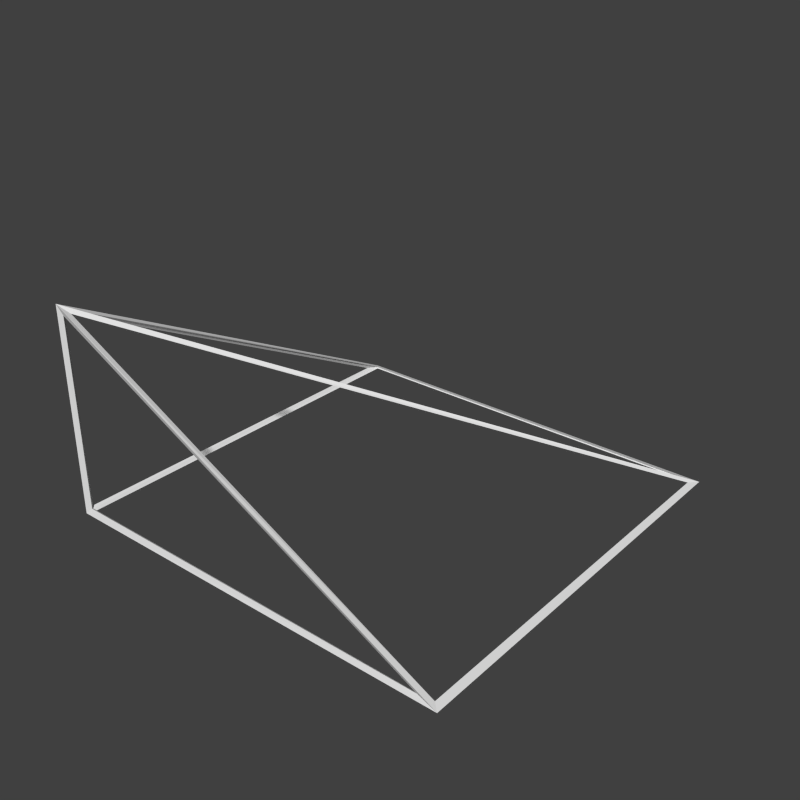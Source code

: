 # Source: halfSlantCornerOut.blend  (saved by Blender 2.71.0; exported with 4.5.12 LTS)
import bpy
from mathutils import Matrix  # noqa: F401  (used for matrix-valued properties, if any)

bpy.ops.wm.read_factory_settings(use_empty=True)
scene = bpy.context.scene
scene.name = 'Scene'

# ---- collections
col_collection_1 = bpy.data.collections.new('Collection 1'); scene.collection.children.link(col_collection_1)

# ---- materials (node trees are filled in below, after node groups)
mat_material = bpy.data.materials.new('Material')
mat_material.alpha_threshold = 0.0
mat_material.use_transparent_shadow = False
mat_material.roughness = 0.5
mat_material.specular_intensity = 0.0
mat_material.line_color = (0.0, 0.0, 0.0, 1.0)

# ---- material node trees

# ---- world
world_world = bpy.data.worlds.new('World'); scene.world = world_world
world_world.color = (0.05088, 0.05088, 0.05088)
world_world.use_sun_shadow = False
world_world.sun_shadow_jitter_overblur = 0.0
world_world.cycles.sampling_method = 'MANUAL'
world_world.cycles.sample_map_resolution = 256

# ---- meshes
me_cube = bpy.data.meshes.new('Cube')
me_cube.from_pydata([(0.5, 0.5, -0.5), (0.5, -0.5, -0.5), (-0.5, -0.5, -0.5), (-0.5, 0.5, -0.5), (-0.5, -0.5, 0.0)], [], [(2, 4, 3), (0, 3, 4), (1, 4, 2), (0, 1, 2, 3), (1, 0, 4)])
_uv = me_cube.uv_layers.new(name='UVMap')
_uv.uv.foreach_set('vector', [1.49e-07, 0.0, 1.49e-07, 0.5, 1.0, 0.0, 1.0, 1.0, 2.086e-07, 1.0, -2.086e-07, 1.192e-07, 1.0, 0.0, -2.086e-07, 0.5, -8.941e-08, 0.0, 1.0, 1.0, 1.0, 0.0, -8.941e-08, 1.192e-07, 2.086e-07, 1.0, 1.0, 0.0, 1.0, 1.0, -2.086e-07, 1.192e-07])
me_cube.materials.append(mat_material)
me_cube.use_remesh_preserve_volume = False
me_cube.use_remesh_preserve_attributes = False
me_cube.use_mirror_vertex_groups = False
me_cube.update()
me_cube_001 = bpy.data.meshes.new('Cube.001')
me_cube_001.from_pydata([(0.493, 0.493, -0.4988), (0.507, 0.507, -0.5012), (0.4918, -0.4946, -0.4981), (0.5082, -0.5054, -0.5019), (-0.4942, -0.4942, -0.4942), (-0.5058, -0.5058, -0.5058), (-0.4946, 0.4918, -0.4981), (-0.5054, 0.5082, -0.5019), (-0.4954, -0.4954, -0.007635), (-0.5046, -0.5046, 0.007635), (-0.5, -0.49, -0.49), (-0.5, -0.49, -0.01618), (-0.5, 0.4576, -0.49), (0.4776, 0.4911, -0.4955), (-0.49, 0.4911, -0.4955), (-0.49, -0.4766, -0.01171), (0.4576, -0.5, -0.49), (-0.49, -0.5, -0.01618), (-0.49, -0.5, -0.49), (0.49, 0.49, -0.5), (0.49, -0.49, -0.5), (-0.49, -0.49, -0.5), (-0.49, 0.49, -0.5), (0.4911, -0.49, -0.4955), (0.4911, 0.4776, -0.4955), (-0.4766, -0.49, -0.01171)], [], [(10, 11, 8, 4), (11, 10, 5, 9), (11, 12, 6, 8), (12, 11, 9, 7), (12, 10, 4, 6), (10, 12, 7, 5), (13, 14, 6, 0), (14, 13, 1, 7), (14, 15, 8, 6), (15, 14, 7, 9), (15, 13, 0, 8), (13, 15, 9, 1), (16, 17, 8, 2), (17, 16, 3, 9), (17, 18, 4, 8), (18, 17, 9, 5), (18, 16, 2, 4), (16, 18, 5, 3), (19, 20, 2, 0), (20, 19, 1, 3), (20, 21, 4, 2), (21, 20, 3, 5), (21, 22, 6, 4), (22, 21, 5, 7), (22, 19, 0, 6), (19, 22, 7, 1), (23, 24, 0, 2), (24, 23, 3, 1), (24, 25, 8, 0), (25, 24, 1, 9), (25, 23, 2, 8), (23, 25, 9, 3)])
_uv = me_cube_001.uv_layers.new(name='UVMap')
_uv.uv.foreach_set('vector', [1.49e-07, 0.0, 1.49e-07, 0.5, 1.49e-07, 0.5, 1.49e-07, 0.0, 1.49e-07, 0.5, 1.49e-07, 0.0, 1.49e-07, 0.0, 1.49e-07, 0.5, 1.49e-07, 0.5, 1.0, 0.0, 1.0, 0.0, 1.49e-07, 0.5, 1.0, 0.0, 1.49e-07, 0.5, 1.49e-07, 0.5, 1.0, 0.0, 1.0, 0.0, 1.49e-07, 0.0, 1.49e-07, 0.0, 1.0, 0.0, 1.49e-07, 0.0, 1.0, 0.0, 1.0, 0.0, 1.49e-07, 0.0, 1.0, 1.0, 2.086e-07, 1.0, 2.086e-07, 1.0, 1.0, 1.0, 2.086e-07, 1.0, 1.0, 1.0, 1.0, 1.0, 2.086e-07, 1.0, 2.086e-07, 1.0, -2.086e-07, 1.192e-07, -2.086e-07, 1.192e-07, 2.086e-07, 1.0, -2.086e-07, 1.192e-07, 2.086e-07, 1.0, 2.086e-07, 1.0, -2.086e-07, 1.192e-07, -2.086e-07, 1.192e-07, 1.0, 1.0, 1.0, 1.0, -2.086e-07, 1.192e-07, 1.0, 1.0, -2.086e-07, 1.192e-07, -2.086e-07, 1.192e-07, 1.0, 1.0, 1.0, 0.0, -2.086e-07, 0.5, -2.086e-07, 0.5, 1.0, 0.0, -2.086e-07, 0.5, 1.0, 0.0, 1.0, 0.0, -2.086e-07, 0.5, -2.086e-07, 0.5, -8.941e-08, 0.0, -8.941e-08, 0.0, -2.086e-07, 0.5, -8.941e-08, 0.0, -2.086e-07, 0.5, -2.086e-07, 0.5, -8.941e-08, 0.0, -8.941e-08, 0.0, 1.0, 0.0, 1.0, 0.0, -8.941e-08, 0.0, 1.0, 0.0, -8.941e-08, 0.0, -8.941e-08, 0.0, 1.0, 0.0, 1.0, 1.0, 1.0, 0.0, 1.0, 0.0, 1.0, 1.0, 1.0, 0.0, 1.0, 1.0, 1.0, 1.0, 1.0, 0.0, 1.0, 0.0, -8.941e-08, 1.192e-07, -8.941e-08, 1.192e-07, 1.0, 0.0, -8.941e-08, 1.192e-07, 1.0, 0.0, 1.0, 0.0, -8.941e-08, 1.192e-07, -8.941e-08, 1.192e-07, 2.086e-07, 1.0, 2.086e-07, 1.0, -8.941e-08, 1.192e-07, 2.086e-07, 1.0, -8.941e-08, 1.192e-07, -8.941e-08, 1.192e-07, 2.086e-07, 1.0, 2.086e-07, 1.0, 1.0, 1.0, 1.0, 1.0, 2.086e-07, 1.0, 1.0, 1.0, 2.086e-07, 1.0, 2.086e-07, 1.0, 1.0, 1.0, 1.0, 0.0, 1.0, 1.0, 1.0, 1.0, 1.0, 0.0, 1.0, 1.0, 1.0, 0.0, 1.0, 0.0, 1.0, 1.0, 1.0, 1.0, -2.086e-07, 1.192e-07, -2.086e-07, 1.192e-07, 1.0, 1.0, -2.086e-07, 1.192e-07, 1.0, 1.0, 1.0, 1.0, -2.086e-07, 1.192e-07, -2.086e-07, 1.192e-07, 1.0, 0.0, 1.0, 0.0, -2.086e-07, 1.192e-07, 1.0, 0.0, -2.086e-07, 1.192e-07, -2.086e-07, 1.192e-07, 1.0, 0.0])
me_cube_001.materials.append(mat_material)
me_cube_001.use_remesh_preserve_volume = False
me_cube_001.use_remesh_preserve_attributes = False
me_cube_001.use_mirror_vertex_groups = False
me_cube_001.update()

# ---- objects
ob_shape = bpy.data.objects.new('Shape', me_cube)
ob_wireframe = bpy.data.objects.new('WireFrame', me_cube_001)
ob_camera = bpy.data.objects.new('Camera', None)

# ---- transforms, parenting, visibility, modifiers, constraints
ob_shape.location = (0.0, 0.0, 0.0)
ob_shape.lock_rotations_4d = False
ob_shape.empty_display_type = 'ARROWS'
ob_shape.hide_render = True
ob_shape.lineart.crease_threshold = 0.0
ob_wireframe.location = (0.0, 0.0, 0.0)
ob_wireframe.lock_rotations_4d = False
ob_wireframe.empty_display_type = 'ARROWS'
ob_wireframe.lineart.crease_threshold = 0.0
ob_camera.location = (0.0, 0.0, 0.0)

# ---- collection membership
col_collection_1.objects.link(ob_shape)
col_collection_1.objects.link(ob_wireframe)
col_collection_1.objects.link(ob_camera)

# ---- scene / render settings (as saved in the file)
scene.camera = ob_camera
scene.frame_start = 1; scene.frame_end = 250; scene.frame_set(1)
scene.render.engine = 'BLENDER_EEVEE_NEXT'
scene.render.resolution_x = 128
scene.render.resolution_y = 128
scene.render.dither_intensity = 0.0
scene.render.film_transparent = True
scene.cycles.use_denoising = False
scene.cycles.samples = 10
scene.cycles.sampling_pattern = 'TABULATED_SOBOL'
scene.cycles.light_sampling_threshold = 0.0
scene.cycles.use_adaptive_sampling = False
scene.cycles.use_light_tree = False
scene.cycles.blur_glossy = 0.0
scene.cycles.volume_bounces = 1
scene.cycles.pixel_filter_type = 'GAUSSIAN'
scene.cycles.sample_clamp_indirect = 0.0
scene.view_settings.view_transform = 'Standard'
bpy.context.view_layer.update()

# ---- added for rendering (the .blend has no active camera and no usable light): camera, sun
cam_auto = bpy.data.cameras.new('AutoCamera')
cam_auto.lens = 50.0
cam_auto.sensor_width = 36.0
cam_auto.clip_end = 1000.0
ob_auto_camera = bpy.data.objects.new('AutoCamera', cam_auto)
scene.collection.objects.link(ob_auto_camera)
ob_auto_camera.location = (1.41041, -1.68984, 0.878296)
ob_auto_camera.rotation_euler = (1.09748, -7.21219e-08, 0.694738)
scene.camera = ob_auto_camera
light_auto_sun = bpy.data.lights.new('AutoSun', 'SUN')
light_auto_sun.energy = 3.0
light_auto_sun.angle = 0.0523599
ob_auto_sun = bpy.data.objects.new('AutoSun', light_auto_sun)
scene.collection.objects.link(ob_auto_sun)
ob_auto_sun.rotation_euler = (0.872665, 0.174533, 0.523599)
bpy.context.view_layer.update()

